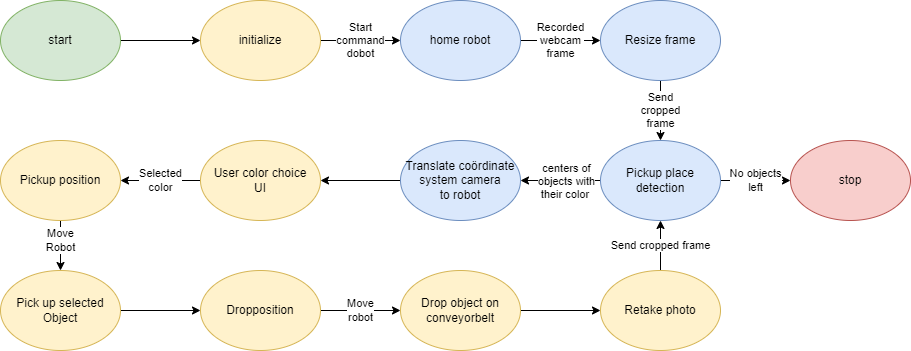

The diagram above was exported from draw.io. Its source (the exported page's mxGraphModel, read from the mxfile embedded in the PNG):
<mxGraphModel dx="1134" dy="1892" grid="1" gridSize="10" guides="1" tooltips="1" connect="1" arrows="1" fold="1" page="1" pageScale="1" pageWidth="850" pageHeight="1100" math="0" shadow="0">
  <root>
    <mxCell id="0" />
    <mxCell id="1" parent="0" />
    <mxCell id="0_eWioc6T5q3ZGRQfqgk-1" value="" style="edgeStyle=orthogonalEdgeStyle;rounded=0;orthogonalLoop=1;jettySize=auto;html=1;" edge="1" parent="1" source="jYfBmYPGDB_5rIrDpXSR-2" target="jYfBmYPGDB_5rIrDpXSR-15">
      <mxGeometry relative="1" as="geometry" />
    </mxCell>
    <mxCell id="jYfBmYPGDB_5rIrDpXSR-2" value="start" style="ellipse;whiteSpace=wrap;html=1;fillColor=#d5e8d4;strokeColor=#82b366;" parent="1" vertex="1">
      <mxGeometry x="90" y="-20" width="120" height="80" as="geometry" />
    </mxCell>
    <mxCell id="0_eWioc6T5q3ZGRQfqgk-5" value="Move&lt;br&gt;Robot" style="edgeStyle=orthogonalEdgeStyle;rounded=0;orthogonalLoop=1;jettySize=auto;html=1;" edge="1" parent="1" source="jYfBmYPGDB_5rIrDpXSR-9" target="jYfBmYPGDB_5rIrDpXSR-12">
      <mxGeometry x="-0.2" relative="1" as="geometry">
        <mxPoint as="offset" />
      </mxGeometry>
    </mxCell>
    <mxCell id="jYfBmYPGDB_5rIrDpXSR-9" value="Pickup position" style="ellipse;whiteSpace=wrap;html=1;fillColor=#fff2cc;strokeColor=#d6b656;" parent="1" vertex="1">
      <mxGeometry x="90" y="120" width="120" height="80" as="geometry" />
    </mxCell>
    <mxCell id="0_eWioc6T5q3ZGRQfqgk-6" value="" style="edgeStyle=orthogonalEdgeStyle;rounded=0;orthogonalLoop=1;jettySize=auto;html=1;" edge="1" parent="1" source="jYfBmYPGDB_5rIrDpXSR-12" target="jYfBmYPGDB_5rIrDpXSR-13">
      <mxGeometry relative="1" as="geometry" />
    </mxCell>
    <mxCell id="jYfBmYPGDB_5rIrDpXSR-12" value="Pick up selected&lt;br&gt;Object" style="ellipse;whiteSpace=wrap;html=1;fillColor=#fff2cc;strokeColor=#d6b656;" parent="1" vertex="1">
      <mxGeometry x="90" y="250" width="120" height="80" as="geometry" />
    </mxCell>
    <mxCell id="0_eWioc6T5q3ZGRQfqgk-9" value="Move&lt;br&gt;robot" style="edgeStyle=orthogonalEdgeStyle;rounded=0;orthogonalLoop=1;jettySize=auto;html=1;" edge="1" parent="1" source="jYfBmYPGDB_5rIrDpXSR-13" target="jYfBmYPGDB_5rIrDpXSR-14">
      <mxGeometry relative="1" as="geometry" />
    </mxCell>
    <mxCell id="jYfBmYPGDB_5rIrDpXSR-13" value="Dropposition" style="ellipse;whiteSpace=wrap;html=1;fillColor=#fff2cc;strokeColor=#d6b656;" parent="1" vertex="1">
      <mxGeometry x="290" y="250" width="120" height="80" as="geometry" />
    </mxCell>
    <mxCell id="0_eWioc6T5q3ZGRQfqgk-12" value="" style="edgeStyle=orthogonalEdgeStyle;rounded=0;orthogonalLoop=1;jettySize=auto;html=1;" edge="1" parent="1" source="jYfBmYPGDB_5rIrDpXSR-14" target="0_eWioc6T5q3ZGRQfqgk-11">
      <mxGeometry relative="1" as="geometry" />
    </mxCell>
    <mxCell id="jYfBmYPGDB_5rIrDpXSR-14" value="Drop object on&lt;br&gt;conveyorbelt" style="ellipse;whiteSpace=wrap;html=1;fillColor=#fff2cc;strokeColor=#d6b656;" parent="1" vertex="1">
      <mxGeometry x="490" y="250" width="120" height="80" as="geometry" />
    </mxCell>
    <mxCell id="jYfBmYPGDB_5rIrDpXSR-28" value="Start&lt;br&gt;command&lt;br&gt;dobot" style="edgeStyle=orthogonalEdgeStyle;rounded=0;orthogonalLoop=1;jettySize=auto;html=1;" parent="1" source="jYfBmYPGDB_5rIrDpXSR-15" target="jYfBmYPGDB_5rIrDpXSR-27" edge="1">
      <mxGeometry relative="1" as="geometry" />
    </mxCell>
    <mxCell id="jYfBmYPGDB_5rIrDpXSR-15" value="initialize" style="ellipse;whiteSpace=wrap;html=1;fillColor=#fff2cc;strokeColor=#d6b656;" parent="1" vertex="1">
      <mxGeometry x="290" y="-20" width="120" height="80" as="geometry" />
    </mxCell>
    <mxCell id="0_eWioc6T5q3ZGRQfqgk-3" value="Recorded&lt;br&gt;webcam&lt;br&gt;frame" style="edgeStyle=orthogonalEdgeStyle;rounded=0;orthogonalLoop=1;jettySize=auto;html=1;" edge="1" parent="1" source="jYfBmYPGDB_5rIrDpXSR-27" target="jYfBmYPGDB_5rIrDpXSR-29">
      <mxGeometry relative="1" as="geometry" />
    </mxCell>
    <mxCell id="jYfBmYPGDB_5rIrDpXSR-27" value="home robot" style="ellipse;whiteSpace=wrap;html=1;fillColor=#dae8fc;strokeColor=#6c8ebf;" parent="1" vertex="1">
      <mxGeometry x="490" y="-20" width="120" height="80" as="geometry" />
    </mxCell>
    <mxCell id="0_eWioc6T5q3ZGRQfqgk-4" value="Send&lt;br&gt;cropped&lt;br&gt;frame" style="edgeStyle=orthogonalEdgeStyle;rounded=0;orthogonalLoop=1;jettySize=auto;html=1;" edge="1" parent="1" source="jYfBmYPGDB_5rIrDpXSR-29" target="jYfBmYPGDB_5rIrDpXSR-31">
      <mxGeometry relative="1" as="geometry" />
    </mxCell>
    <mxCell id="jYfBmYPGDB_5rIrDpXSR-29" value="Resize frame" style="ellipse;whiteSpace=wrap;html=1;fillColor=#dae8fc;strokeColor=#6c8ebf;" parent="1" vertex="1">
      <mxGeometry x="690" y="-20" width="120" height="80" as="geometry" />
    </mxCell>
    <mxCell id="jYfBmYPGDB_5rIrDpXSR-77" value="" style="edgeStyle=orthogonalEdgeStyle;rounded=0;orthogonalLoop=1;jettySize=auto;html=1;entryX=1;entryY=0.5;entryDx=0;entryDy=0;" parent="1" source="jYfBmYPGDB_5rIrDpXSR-31" target="0_eWioc6T5q3ZGRQfqgk-7" edge="1">
      <mxGeometry relative="1" as="geometry">
        <mxPoint x="190" y="150" as="targetPoint" />
      </mxGeometry>
    </mxCell>
    <mxCell id="jYfBmYPGDB_5rIrDpXSR-82" value="centers of&lt;br&gt;objects with&lt;br&gt;their color&amp;nbsp;" style="edgeLabel;html=1;align=center;verticalAlign=middle;resizable=0;points=[];" parent="jYfBmYPGDB_5rIrDpXSR-77" vertex="1" connectable="0">
      <mxGeometry x="-0.32" y="-1" relative="1" as="geometry">
        <mxPoint x="-8" y="1" as="offset" />
      </mxGeometry>
    </mxCell>
    <mxCell id="0_eWioc6T5q3ZGRQfqgk-14" value="No objects&lt;br&gt;left" style="edgeStyle=orthogonalEdgeStyle;rounded=0;orthogonalLoop=1;jettySize=auto;html=1;" edge="1" parent="1" source="jYfBmYPGDB_5rIrDpXSR-31" target="jYfBmYPGDB_5rIrDpXSR-62">
      <mxGeometry relative="1" as="geometry" />
    </mxCell>
    <mxCell id="jYfBmYPGDB_5rIrDpXSR-31" value="Pickup place&lt;br&gt;detection" style="ellipse;whiteSpace=wrap;html=1;fillColor=#dae8fc;strokeColor=#6c8ebf;" parent="1" vertex="1">
      <mxGeometry x="690" y="120" width="120" height="80" as="geometry" />
    </mxCell>
    <mxCell id="jYfBmYPGDB_5rIrDpXSR-75" value="Selected&lt;br&gt;color" style="edgeStyle=orthogonalEdgeStyle;rounded=0;orthogonalLoop=1;jettySize=auto;html=1;" parent="1" source="jYfBmYPGDB_5rIrDpXSR-35" target="jYfBmYPGDB_5rIrDpXSR-9" edge="1">
      <mxGeometry relative="1" as="geometry" />
    </mxCell>
    <mxCell id="jYfBmYPGDB_5rIrDpXSR-35" value="User color choice&lt;br&gt;UI" style="ellipse;whiteSpace=wrap;html=1;fillColor=#fff2cc;strokeColor=#d6b656;" parent="1" vertex="1">
      <mxGeometry x="290" y="120" width="120" height="80" as="geometry" />
    </mxCell>
    <mxCell id="jYfBmYPGDB_5rIrDpXSR-62" value="stop" style="ellipse;whiteSpace=wrap;html=1;fillColor=#f8cecc;strokeColor=#b85450;" parent="1" vertex="1">
      <mxGeometry x="880" y="120" width="120" height="80" as="geometry" />
    </mxCell>
    <mxCell id="0_eWioc6T5q3ZGRQfqgk-8" value="" style="edgeStyle=orthogonalEdgeStyle;rounded=0;orthogonalLoop=1;jettySize=auto;html=1;" edge="1" parent="1" source="0_eWioc6T5q3ZGRQfqgk-7" target="jYfBmYPGDB_5rIrDpXSR-35">
      <mxGeometry relative="1" as="geometry" />
    </mxCell>
    <mxCell id="0_eWioc6T5q3ZGRQfqgk-7" value="Translate coördinate&lt;br&gt;system camera&lt;br&gt;to robot" style="ellipse;whiteSpace=wrap;html=1;fillColor=#dae8fc;strokeColor=#6c8ebf;" vertex="1" parent="1">
      <mxGeometry x="490" y="120" width="120" height="80" as="geometry" />
    </mxCell>
    <mxCell id="0_eWioc6T5q3ZGRQfqgk-13" value="Send cropped frame" style="edgeStyle=orthogonalEdgeStyle;rounded=0;orthogonalLoop=1;jettySize=auto;html=1;" edge="1" parent="1" source="0_eWioc6T5q3ZGRQfqgk-11" target="jYfBmYPGDB_5rIrDpXSR-31">
      <mxGeometry relative="1" as="geometry" />
    </mxCell>
    <mxCell id="0_eWioc6T5q3ZGRQfqgk-11" value="Retake photo" style="ellipse;whiteSpace=wrap;html=1;fillColor=#fff2cc;strokeColor=#d6b656;" vertex="1" parent="1">
      <mxGeometry x="690" y="250" width="120" height="80" as="geometry" />
    </mxCell>
  </root>
</mxGraphModel>